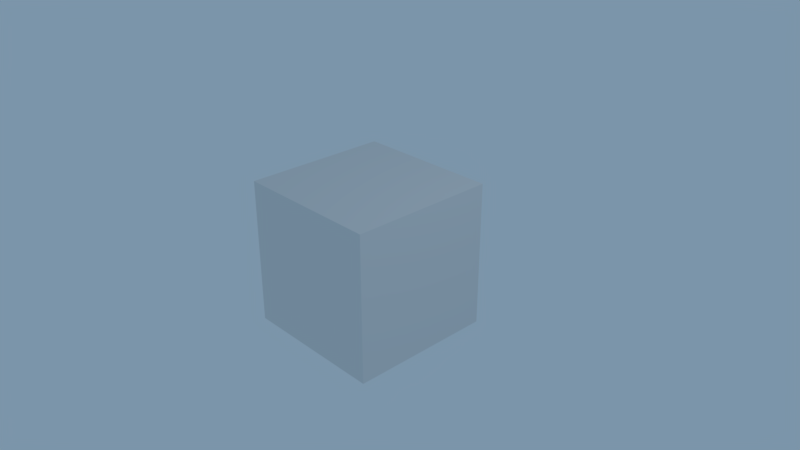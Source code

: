 # Source: untitled.blend  (saved by Blender 2.78.0; exported with 4.5.12 LTS)
import bpy
from mathutils import Matrix  # noqa: F401  (used for matrix-valued properties, if any)

bpy.ops.wm.read_factory_settings(use_empty=True)
scene = bpy.context.scene
scene.name = 'Scene'

# ---- collections
col_collection_1 = bpy.data.collections.new('Collection 1'); scene.collection.children.link(col_collection_1)

# ---- materials (node trees are filled in below, after node groups)
mat_material = bpy.data.materials.new('Material')
mat_material.alpha_threshold = 0.0
mat_material.roughness = 0.5
mat_material.line_color = (0.0, 0.0, 0.0, 1.0)

# ---- material node trees

# ---- world
world_world = bpy.data.worlds.new('World'); scene.world = world_world
world_world.color = (0.2, 0.3, 0.4)
world_world.use_sun_shadow = False
world_world.sun_shadow_jitter_overblur = 0.0
world_world.cycles.sampling_method = 'MANUAL'

# ---- cameras
cam_camera = bpy.data.cameras.new('Camera')
cam_camera.clip_end = 100.0
cam_camera.lens = 35.0
cam_camera.sensor_width = 32.0
cam_camera.sensor_height = 18.0
cam_camera.ortho_scale = 7.314
cam_camera.dof.focus_distance = 0.0
cam_camera.dof.aperture_fstop = 128.0

# ---- lights
light_lamp = bpy.data.lights.new('Lamp', 'POINT')
light_lamp.transmission_factor = 0.0
light_lamp.cutoff_distance = 30.0
light_lamp.energy = 100.0
light_lamp.shadow_buffer_clip_start = 1.001
light_lamp.shadow_soft_size = 0.1
light_lamp.shadow_maximum_resolution = 0.006
light_lamp.use_absolute_resolution = True

# ---- meshes
me_cube = bpy.data.meshes.new('Cube')
me_cube.from_pydata([(1.0, 1.0, -1.0), (1.0, -1.0, -1.0), (-1.0, -1.0, -1.0), (-1.0, 1.0, -1.0), (1.0, 1.0, 1.0), (1.0, -1.0, 1.0), (-1.0, -1.0, 1.0), (-1.0, 1.0, 1.0)], [], [(0, 1, 2, 3), (4, 7, 6, 5), (0, 4, 5, 1), (1, 5, 6, 2), (2, 6, 7, 3), (4, 0, 3, 7)])
me_cube.materials.append(mat_material)
me_cube.use_remesh_preserve_volume = False
me_cube.use_remesh_preserve_attributes = False
me_cube.use_mirror_vertex_groups = False
me_cube.update()

# ---- objects
ob_cube = bpy.data.objects.new('Cube', me_cube)
ob_lamp = bpy.data.objects.new('Lamp', light_lamp)
ob_camera = bpy.data.objects.new('Camera', cam_camera)

# ---- transforms, parenting, visibility, modifiers, constraints
ob_cube.location = (0.0, 0.0, 0.0)
ob_cube.lock_rotations_4d = False
ob_cube.empty_display_type = 'ARROWS'
ob_cube.lineart.crease_threshold = 0.0
ob_lamp.location = (4.076, 1.005, 5.904)
ob_lamp.rotation_euler = (0.6503, 0.05522, 1.866)
ob_lamp.lock_rotations_4d = False
ob_lamp.empty_display_type = 'ARROWS'
ob_lamp.color = (0.0, 0.0, 0.0, 0.0)
ob_lamp.lineart.crease_threshold = 0.0
ob_camera.location = (7.481, -6.508, 5.344)
ob_camera.rotation_euler = (1.109, 0.0, 0.8149)
ob_camera.lock_rotations_4d = False
ob_camera.empty_display_type = 'ARROWS'
ob_camera.color = (0.0, 0.0, 0.0, 0.0)
ob_camera.display_type = 'WIRE'
ob_camera.lineart.crease_threshold = 0.0

# ---- collection membership
col_collection_1.objects.link(ob_cube)
col_collection_1.objects.link(ob_lamp)
col_collection_1.objects.link(ob_camera)

# ---- scene / render settings (as saved in the file)
scene.camera = ob_camera
scene.frame_start = 1; scene.frame_end = 250; scene.frame_set(1)
scene.render.engine = 'BLENDER_EEVEE_NEXT'
scene.render.resolution_percentage = 50
scene.render.dither_intensity = 0.0
scene.cycles.use_denoising = False
scene.cycles.samples = 128
scene.cycles.sampling_pattern = 'TABULATED_SOBOL'
scene.cycles.light_sampling_threshold = 0.0
scene.cycles.use_adaptive_sampling = False
scene.cycles.use_light_tree = False
scene.cycles.blur_glossy = 0.0
scene.cycles.sample_clamp_indirect = 0.0
scene.view_settings.view_transform = 'Standard'
bpy.context.view_layer.update()
